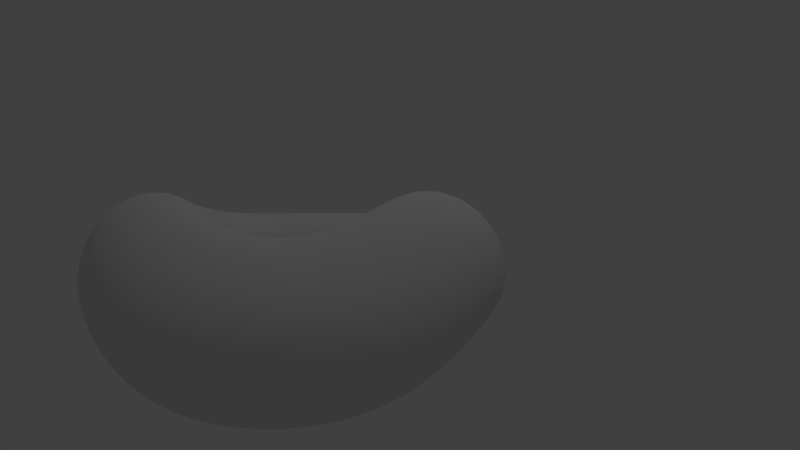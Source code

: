 # Source: luna.blend  (saved by Blender 2.77.0; exported with 4.5.12 LTS)
import bpy
from mathutils import Matrix  # noqa: F401  (used for matrix-valued properties, if any)

bpy.ops.wm.read_factory_settings(use_empty=True)
scene = bpy.context.scene
scene.name = 'Scene'

# ---- collections
col_collection_1 = bpy.data.collections.new('Collection 1'); scene.collection.children.link(col_collection_1)

# ---- world
world_world = bpy.data.worlds.new('World'); scene.world = world_world
world_world.color = (0.05088, 0.05088, 0.05088)
world_world.use_sun_shadow = False
world_world.sun_shadow_jitter_overblur = 0.0
world_world.cycles.sampling_method = 'MANUAL'

# ---- cameras
cam_camera = bpy.data.cameras.new('Camera')
cam_camera.clip_end = 100.0
cam_camera.lens = 35.0
cam_camera.sensor_width = 32.0
cam_camera.sensor_height = 18.0
cam_camera.ortho_scale = 7.314
cam_camera.dof.focus_distance = 0.0

# ---- lights
light_point = bpy.data.lights.new('Point', 'POINT')
light_point.transmission_factor = 0.0
light_point.energy = 100.0
light_point.shadow_buffer_clip_start = 0.5
light_point.shadow_soft_size = 0.1
light_point.shadow_maximum_resolution = 0.006
light_point.use_absolute_resolution = True

# ---- meshes
me_torus = bpy.data.meshes.new('Torus')
me_torus.from_pydata([(1.58, 0.0, 0.07129), (1.481, 0.0, 0.3508), (1.221, 0.0, 0.504), (0.8993, 0.0, 0.4945), (0.6393, 0.0, 0.3056), (0.54, 0.0, 6.368e-17), (0.6393, 0.0, -0.3056), (0.8993, 0.0, -0.4945), (1.221, 0.0, -0.4851), (1.481, 0.0, -0.2605), (1.278, 0.9287, 0.01423), (1.198, 0.8703, 0.3135), (0.9876, 0.7175, 0.4945), (0.7276, 0.5286, 0.4945), (0.5172, 0.3758, 0.3056), (0.4369, 0.3174, 6.368e-17), (0.5172, 0.3758, -0.3056), (0.7276, 0.5286, -0.4945), (0.9876, 0.7175, -0.4945), (1.198, 0.8703, -0.2978), (0.4882, 1.503, 0.0), (0.4576, 1.408, 0.3056), (0.3772, 1.161, 0.4945), (0.2779, 0.8553, 0.4945), (0.1976, 0.608, 0.3056), (0.1669, 0.5136, 6.368e-17), (0.1976, 0.608, -0.3056), (0.2779, 0.8553, -0.4945), (0.3772, 1.161, -0.4945), (0.4576, 1.408, -0.3056), (-0.4882, 1.503, 0.0), (-0.4576, 1.408, 0.3056), (-0.3772, 1.161, 0.4945), (-0.2779, 0.8553, 0.4945), (-0.1976, 0.608, 0.3056), (-0.1669, 0.5136, 6.368e-17), (-0.1976, 0.608, -0.3056), (-0.2779, 0.8553, -0.4945), (-0.3772, 1.161, -0.4945), (-0.4576, 1.408, -0.3056), (-1.278, 0.9287, 0.0), (-1.198, 0.8703, 0.3056), (-0.9876, 0.7175, 0.4945), (-0.7276, 0.5286, 0.4945), (-0.5172, 0.3758, 0.3056), (-0.4369, 0.3174, 6.368e-17), (-0.5172, 0.3758, -0.3056), (-0.7276, 0.5286, -0.4945), (-0.9876, 0.7175, -0.4945), (-1.198, 0.8703, -0.3056), (-1.58, 1.381e-07, 0.0), (-1.481, 1.294e-07, 0.3056), (-1.221, 1.067e-07, 0.4945), (-0.8993, 7.862e-08, 0.4945), (-0.6393, 5.589e-08, 0.3056), (-0.54, 4.721e-08, 6.368e-17), (-0.6393, 5.589e-08, -0.3056), (-0.8993, 7.862e-08, -0.4945), (-1.221, 1.067e-07, -0.4945), (-1.481, 1.294e-07, -0.3056), (-1.278, -0.9287, 0.0), (-1.198, -0.8703, 0.3056), (-0.9876, -0.7175, 0.4945), (-0.7276, -0.5286, 0.4945), (-0.5172, -0.3758, 0.3056), (-0.4369, -0.3174, 6.368e-17), (-0.5172, -0.3758, -0.3056), (-0.7276, -0.5286, -0.4945), (-0.9876, -0.7175, -0.4945), (-1.198, -0.8703, -0.3056), (-0.4882, -1.503, 0.0), (-0.4576, -1.408, 0.3056), (-0.3772, -1.161, 0.4945), (-0.2779, -0.8553, 0.4945), (-0.1976, -0.608, 0.3056), (-0.1669, -0.5136, 6.368e-17), (-0.1976, -0.608, -0.3056), (-0.2779, -0.8553, -0.4945), (-0.3772, -1.161, -0.4945), (-0.4576, -1.408, -0.3056), (0.4882, -1.503, 0.0), (0.4576, -1.408, 0.3056), (0.3772, -1.161, 0.4945), (0.2779, -0.8553, 0.4945), (0.1976, -0.608, 0.3056), (0.1669, -0.5136, 6.368e-17), (0.1976, -0.608, -0.3056), (0.2779, -0.8553, -0.4945), (0.3772, -1.161, -0.4945), (0.4576, -1.408, -0.3056), (1.278, -0.9287, 0.01423), (1.198, -0.8703, 0.3135), (0.9876, -0.7175, 0.4945), (0.7276, -0.5286, 0.4945), (0.5172, -0.3758, 0.3056), (0.4369, -0.3174, 6.368e-17), (0.5172, -0.3758, -0.3056), (0.7276, -0.5286, -0.4945), (0.9876, -0.7175, -0.4945), (1.198, -0.8703, -0.2978)], [], [(0, 10, 11, 1), (1, 11, 12, 2), (2, 12, 13, 3), (3, 13, 14, 4), (4, 14, 15, 5), (5, 15, 16, 6), (6, 16, 17, 7), (7, 17, 18, 8), (8, 18, 19, 9), (0, 9, 19, 10), (10, 20, 21, 11), (11, 21, 22, 12), (12, 22, 23, 13), (13, 23, 24, 14), (14, 24, 25, 15), (15, 25, 26, 16), (16, 26, 27, 17), (17, 27, 28, 18), (18, 28, 29, 19), (19, 29, 20, 10), (20, 30, 31, 21), (21, 31, 32, 22), (22, 32, 33, 23), (23, 33, 34, 24), (24, 34, 35, 25), (25, 35, 36, 26), (26, 36, 37, 27), (27, 37, 38, 28), (28, 38, 39, 29), (29, 39, 30, 20), (30, 40, 41, 31), (31, 41, 42, 32), (32, 42, 43, 33), (33, 43, 44, 34), (34, 44, 45, 35), (35, 45, 46, 36), (36, 46, 47, 37), (37, 47, 48, 38), (38, 48, 49, 39), (39, 49, 40, 30), (40, 50, 51, 41), (41, 51, 52, 42), (42, 52, 53, 43), (43, 53, 54, 44), (44, 54, 55, 45), (45, 55, 56, 46), (46, 56, 57, 47), (47, 57, 58, 48), (48, 58, 59, 49), (49, 59, 50, 40), (50, 60, 61, 51), (51, 61, 62, 52), (52, 62, 63, 53), (53, 63, 64, 54), (54, 64, 65, 55), (55, 65, 66, 56), (56, 66, 67, 57), (57, 67, 68, 58), (58, 68, 69, 59), (59, 69, 60, 50), (60, 70, 71, 61), (61, 71, 72, 62), (62, 72, 73, 63), (63, 73, 74, 64), (64, 74, 75, 65), (65, 75, 76, 66), (66, 76, 77, 67), (67, 77, 78, 68), (68, 78, 79, 69), (69, 79, 70, 60), (70, 80, 81, 71), (71, 81, 82, 72), (72, 82, 83, 73), (73, 83, 84, 74), (74, 84, 85, 75), (75, 85, 86, 76), (76, 86, 87, 77), (77, 87, 88, 78), (78, 88, 89, 79), (79, 89, 80, 70), (80, 90, 91, 81), (81, 91, 92, 82), (82, 92, 93, 83), (83, 93, 94, 84), (84, 94, 95, 85), (85, 95, 96, 86), (86, 96, 97, 87), (87, 97, 98, 88), (88, 98, 99, 89), (89, 99, 90, 80), (90, 0, 1, 91), (91, 1, 2, 92), (92, 2, 3, 93), (93, 3, 4, 94), (94, 4, 5, 95), (95, 5, 6, 96), (96, 6, 7, 97), (97, 7, 8, 98), (98, 8, 9, 99), (99, 9, 0, 90)])
me_torus.use_remesh_preserve_volume = False
me_torus.use_remesh_preserve_attributes = False
me_torus.use_mirror_vertex_groups = False
me_torus.update()
me_plane = bpy.data.meshes.new('Plane')
me_plane.from_pydata([(-1.0, -1.0, 0.0), (1.0, -1.0, 0.0), (-1.0, 1.0, 0.0), (1.0, 1.0, 0.0)], [], [(0, 1, 3, 2)])
me_plane.use_remesh_preserve_volume = False
me_plane.use_remesh_preserve_attributes = False
me_plane.use_mirror_vertex_groups = False
me_plane.update()

# ---- objects
ob_torus = bpy.data.objects.new('Torus', me_torus)
ob_plane = bpy.data.objects.new('Plane', me_plane)
ob_point = bpy.data.objects.new('Point', light_point)
ob_camera = bpy.data.objects.new('Camera', cam_camera)

# ---- transforms, parenting, visibility, modifiers, constraints
ob_torus.location = (2.567, -0.7076, -0.04787)
ob_torus.lineart.crease_threshold = 0.0
_m = ob_torus.modifiers.new('Wave', 'WAVE')
_m.use_y = False
_m = ob_torus.modifiers.new('Subsurf', 'SUBSURF')
_m.uv_smooth = 'PRESERVE_CORNERS'
_m.levels = 4
_m.render_levels = 4
_m.show_only_control_edges = False
ob_plane.location = (2.567, -0.7076, -0.7316)
ob_plane.scale = (13.39, 13.39, 13.39)
ob_plane.hide_render = True
ob_plane.lineart.crease_threshold = 0.0
ob_point.location = (1.923, 1.999, 7.686)
ob_point.lineart.crease_threshold = 0.0
ob_camera.location = (8.461, 0.3555, 1.807)
ob_camera.rotation_euler = (1.364, 0.01472, 1.625)
ob_camera.lock_rotations_4d = False
ob_camera.empty_display_type = 'ARROWS'
ob_camera.color = (0.0, 0.0, 0.0, 0.0)
ob_camera.display_type = 'WIRE'
ob_camera.lineart.crease_threshold = 0.0

# ---- collection membership
col_collection_1.objects.link(ob_torus)
col_collection_1.objects.link(ob_plane)
col_collection_1.objects.link(ob_point)
col_collection_1.objects.link(ob_camera)

# ---- scene / render settings (as saved in the file)
scene.camera = ob_camera
scene.frame_start = 1; scene.frame_end = 250; scene.frame_set(1)
scene.render.engine = 'CYCLES'
scene.render.resolution_percentage = 50
scene.render.dither_intensity = 0.0
scene.cycles.use_denoising = False
scene.cycles.samples = 128
scene.cycles.sampling_pattern = 'TABULATED_SOBOL'
scene.cycles.light_sampling_threshold = 0.0
scene.cycles.use_adaptive_sampling = False
scene.cycles.use_light_tree = False
scene.cycles.blur_glossy = 0.0
scene.cycles.sample_clamp_indirect = 0.0
scene.view_settings.view_transform = 'Standard'
bpy.context.view_layer.update()
